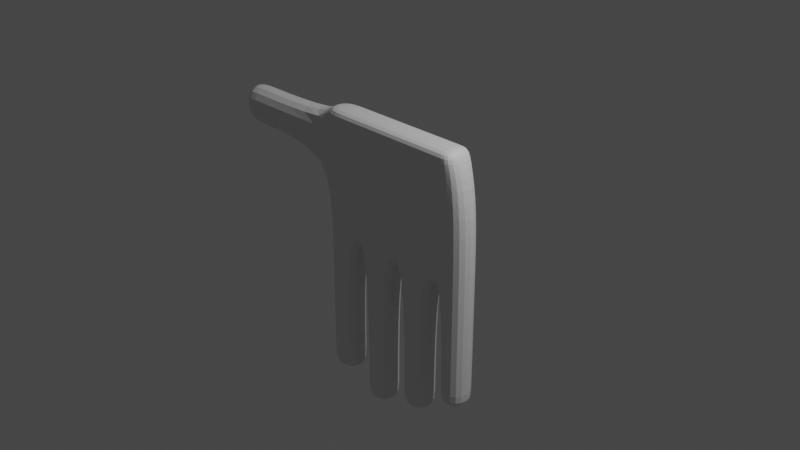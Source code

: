 # Source: hand.blend  (saved by Blender 2.81.16; exported with 4.5.12 LTS)
import bpy
from mathutils import Matrix  # noqa: F401  (used for matrix-valued properties, if any)

bpy.ops.wm.read_factory_settings(use_empty=True)
scene = bpy.context.scene
scene.name = 'Scene'

# ---- collections
col_collection = bpy.data.collections.new('Collection'); scene.collection.children.link(col_collection)

# ---- materials (node trees are filled in below, after node groups)
mat_hand = bpy.data.materials.new('Hand')
mat_hand.use_transparent_shadow = False

# ---- material node trees
mat_hand.use_nodes = True; mat_hand.node_tree.nodes.clear()
_N = mat_hand.node_tree.nodes; _L = mat_hand.node_tree.links
n0 = _N.new('ShaderNodeOutputMaterial'); n0.name = 'Material Output'; n0.location = (300, 300)
n1 = _N.new('ShaderNodeBsdfPrincipled'); n1.name = 'Principled BSDF'; n1.location = (10, 300)
n1.distribution = 'GGX'
n1.subsurface_method = 'BURLEY'
n1.inputs[3].default_value = 1.45
n1.inputs[27].default_value = (0.0, 0.0, 0.0, 1.0)
n1.inputs[28].default_value = 1.0
_L.new(n1.outputs[0], n0.inputs[0])
n0.is_active_output = True

# ---- world
world_world = bpy.data.worlds.new('World'); scene.world = world_world
world_world.use_nodes = True; world_world.node_tree.nodes.clear()
_N = world_world.node_tree.nodes; _L = world_world.node_tree.links
n0 = _N.new('ShaderNodeOutputWorld'); n0.name = 'World Output'; n0.location = (300, 300)
n1 = _N.new('ShaderNodeBackground'); n1.name = 'Background'; n1.location = (10, 300)
n1.inputs[0].default_value = (0.05088, 0.05088, 0.05088, 1.0)
_L.new(n1.outputs[0], n0.inputs[0])
n0.is_active_output = True
world_world.color = (0.05088, 0.05088, 0.05088)
world_world.use_sun_shadow = False
world_world.sun_shadow_jitter_overblur = 0.0

# ---- cameras
cam_camera = bpy.data.cameras.new('Camera')
cam_camera.clip_end = 100.0
cam_camera.ortho_scale = 7.314

# ---- lights
light_light = bpy.data.lights.new('Light', 'POINT')
light_light.transmission_factor = 0.0
light_light.energy = 1000.0
light_light.shadow_soft_size = 0.1
light_light.shadow_maximum_resolution = 0.006
light_light.use_absolute_resolution = True

# ---- meshes
me_hand = bpy.data.meshes.new('Hand')
me_hand.from_pydata([(0.7958, 0.184, 1.0), (1.0, 0.184, -0.4917), (0.7958, -0.1582, 1.0), (1.0, -0.1582, -0.4917), (-1.0, 0.184, 1.0), (-1.0, 0.184, -0.4917), (-1.0, -0.1582, 1.0), (-1.0, -0.1582, -0.4917), (0.1358, 0.184, -0.4917), (0.1358, -0.1582, 1.0), (0.1358, -0.1582, -0.4917), (0.1358, 0.184, 1.0), (-0.4274, 0.184, -0.4917), (-0.4274, -0.1582, 1.0), (-0.4274, -0.1582, -0.4917), (-0.4274, 0.184, 1.0), (0.6829, -0.1582, -0.4917), (0.6829, 0.184, 1.0), (0.6829, 0.184, -0.4917), (0.6829, -0.1582, 1.0), (-0.6139, 0.184, -0.4917), (-0.6139, -0.1582, 1.0), (-0.6139, -0.1582, -0.4917), (-0.6139, 0.184, 1.0), (-0.07635, -0.1582, -0.4917), (-0.07635, 0.184, 1.0), (-0.07635, 0.184, -0.4917), (-0.07635, -0.1582, 1.0), (0.4855, 0.184, -0.4917), (0.4855, -0.1582, 1.0), (0.4855, -0.1582, -0.4917), (0.4855, 0.184, 1.0), (1.0, 0.184, 0.4024), (-1.0, -0.1582, 0.4024), (1.0, -0.1582, 0.4024), (-1.0, 0.184, 0.4024), (0.1358, 0.184, 0.4024), (0.1358, -0.1582, 0.4024), (-0.4274, 0.184, 0.4024), (-0.4274, -0.1582, 0.4024), (0.6829, -0.1582, 0.4024), (0.6829, 0.184, 0.4024), (-0.6139, 0.184, 0.4024), (-0.6139, -0.1582, 0.4024), (-0.07635, -0.1582, 0.4024), (-0.07635, 0.184, 0.4024), (0.4855, 0.184, 0.4024), (0.4855, -0.1582, 0.4024), (-1.0, -0.1582, 0.8789), (0.8842, 0.184, 0.8789), (0.8842, -0.1582, 0.8789), (-1.0, 0.184, 0.8789), (0.1358, 0.184, 0.8789), (0.1358, -0.1582, 0.8789), (-0.4274, 0.184, 0.8789), (-0.4274, -0.1582, 0.8789), (0.6829, -0.1582, 0.8789), (0.6829, 0.184, 0.8789), (-0.6139, 0.184, 0.8789), (-0.6139, -0.1582, 0.8789), (-0.07635, -0.1582, 0.8789), (-0.07635, 0.184, 0.8789), (0.4855, 0.184, 0.8789), (0.4855, -0.1582, 0.8789), (-2.373, 0.184, 0.8789), (-2.373, 0.184, 0.4024), (-2.373, -0.1582, 0.4024), (-2.373, -0.1582, 0.8789), (-1.0, 0.184, -2.123), (-1.0, -0.1582, -2.123), (-0.6139, 0.184, -2.123), (-0.6139, -0.1582, -2.123), (-0.07635, 0.184, -2.289), (-0.4274, 0.184, -2.289), (-0.4274, -0.1582, -2.289), (-0.07635, -0.1582, -2.289), (0.4855, 0.184, -2.104), (0.1358, 0.184, -2.104), (0.1358, -0.1582, -2.104), (0.4855, -0.1582, -2.104), (0.6829, -0.1582, -1.824), (1.0, -0.1582, -1.824), (1.0, 0.184, -1.824), (0.6829, 0.184, -1.824), (-0.6139, -0.1582, -1.983), (-0.6139, 0.184, -1.983), (-1.0, 0.184, -1.983), (-1.0, -0.1582, -1.983), (-0.07635, -0.1582, -2.192), (-0.07635, 0.184, -2.192), (-0.4274, 0.184, -2.192), (-0.4274, -0.1582, -2.192), (0.1358, -0.1582, -2.024), (0.4855, -0.1582, -2.024), (0.1358, 0.184, -2.024), (0.4855, 0.184, -2.024), (0.6829, -0.1582, -1.706), (1.0, -0.1582, -1.706), (1.0, 0.184, -1.706), (0.6829, 0.184, -1.706), (-2.222, 0.184, 0.4024), (-2.222, 0.184, 0.8789), (-2.222, -0.1582, 0.8789), (-2.222, -0.1582, 0.4024)], [], [(23, 4, 6, 21), (59, 21, 6, 48), (48, 6, 4, 51), (97, 96, 80, 81), (49, 0, 2, 50), (57, 17, 0, 49), (61, 25, 11, 52), (26, 8, 10, 24), (63, 29, 9, 53), (31, 11, 9, 29), (20, 12, 14, 22), (58, 23, 15, 54), (60, 27, 13, 55), (25, 15, 13, 27), (0, 17, 19, 2), (50, 2, 19, 56), (62, 31, 17, 57), (28, 18, 16, 30), (51, 4, 23, 58), (85, 84, 71, 70), (55, 13, 21, 59), (15, 23, 21, 13), (11, 25, 27, 9), (53, 9, 27, 60), (89, 88, 75, 72), (54, 15, 25, 61), (93, 92, 78, 79), (52, 11, 31, 62), (17, 31, 29, 19), (56, 19, 29, 63), (16, 40, 47, 30), (8, 36, 46, 28), (12, 38, 45, 26), (10, 37, 44, 24), (14, 39, 43, 22), (5, 35, 42, 20), (28, 46, 41, 18), (3, 34, 40, 16), (24, 44, 39, 14), (20, 42, 38, 12), (30, 47, 37, 10), (26, 45, 36, 8), (18, 41, 32, 1), (1, 32, 34, 3), (7, 33, 35, 5), (22, 43, 33, 7), (40, 56, 63, 47), (36, 52, 62, 46), (38, 54, 61, 45), (37, 53, 60, 44), (39, 55, 59, 43), (35, 51, 58, 42), (46, 62, 57, 41), (34, 50, 56, 40), (44, 60, 55, 39), (42, 58, 54, 38), (47, 63, 53, 37), (45, 61, 52, 36), (41, 57, 49, 32), (32, 49, 50, 34), (101, 100, 65, 64), (43, 59, 48, 33), (66, 67, 64, 65), (103, 102, 67, 66), (100, 103, 66, 65), (102, 101, 64, 67), (68, 70, 71, 69), (87, 86, 68, 69), (84, 87, 69, 71), (86, 85, 70, 68), (73, 72, 75, 74), (91, 90, 73, 74), (88, 91, 74, 75), (90, 89, 72, 73), (77, 76, 79, 78), (92, 94, 77, 78), (94, 95, 76, 77), (95, 93, 79, 76), (83, 82, 81, 80), (99, 98, 82, 83), (96, 99, 83, 80), (98, 97, 81, 82), (5, 20, 85, 86), (22, 7, 87, 84), (7, 5, 86, 87), (20, 22, 84, 85), (12, 26, 89, 90), (24, 14, 91, 88), (14, 12, 90, 91), (26, 24, 88, 89), (28, 30, 93, 95), (8, 28, 95, 94), (10, 8, 94, 92), (30, 10, 92, 93), (1, 3, 97, 98), (16, 18, 99, 96), (18, 1, 98, 99), (3, 16, 96, 97), (48, 51, 101, 102), (35, 33, 103, 100), (33, 48, 102, 103), (51, 35, 100, 101)])
_uv = me_hand.uv_layers.new(name='UVMap')
_uv.uv.foreach_set('vector', [0.8438, 0.5, 0.875, 0.5, 0.875, 0.75, 0.8438, 0.75, 0.5625, 0.9688, 0.625, 0.9688, 0.625, 1.0, 0.5625, 1.0, 0.5625, 0.0, 0.625, 0.0, 0.625, 0.25, 0.5625, 0.25, 0.375, 0.75, 0.375, 0.8125, 0.375, 0.8125, 0.375, 0.75, 0.5625, 0.5, 0.625, 0.5, 0.625, 0.75, 0.5625, 0.75, 0.5625, 0.4375, 0.625, 0.4375, 0.625, 0.5, 0.5625, 0.5, 0.5625, 0.3438, 0.625, 0.3438, 0.625, 0.375, 0.5625, 0.375, 0.2188, 0.5, 0.25, 0.5, 0.25, 0.75, 0.2188, 0.75, 0.5625, 0.8438, 0.625, 0.8438, 0.625, 0.875, 0.5625, 0.875, 0.7188, 0.5, 0.75, 0.5, 0.75, 0.75, 0.7188, 0.75, 0.1562, 0.5, 0.1875, 0.5, 0.1875, 0.75, 0.1562, 0.75, 0.5625, 0.2812, 0.625, 0.2812, 0.625, 0.3125, 0.5625, 0.3125, 0.5625, 0.9062, 0.625, 0.9062, 0.625, 0.9375, 0.5625, 0.9375, 0.7812, 0.5, 0.8125, 0.5, 0.8125, 0.75, 0.7812, 0.75, 0.625, 0.5, 0.6875, 0.5, 0.6875, 0.75, 0.625, 0.75, 0.5625, 0.75, 0.625, 0.75, 0.625, 0.8125, 0.5625, 0.8125, 0.5625, 0.4062, 0.625, 0.4062, 0.625, 0.4375, 0.5625, 0.4375, 0.2812, 0.5, 0.3125, 0.5, 0.3125, 0.75, 0.2812, 0.75, 0.5625, 0.25, 0.625, 0.25, 0.625, 0.2812, 0.5625, 0.2812, 0.1562, 0.5, 0.1562, 0.75, 0.1562, 0.75, 0.1562, 0.5, 0.5625, 0.9375, 0.625, 0.9375, 0.625, 0.9688, 0.5625, 0.9688, 0.8125, 0.5, 0.8438, 0.5, 0.8438, 0.75, 0.8125, 0.75, 0.75, 0.5, 0.7812, 0.5, 0.7812, 0.75, 0.75, 0.75, 0.5625, 0.875, 0.625, 0.875, 0.625, 0.9062, 0.5625, 0.9062, 0.2188, 0.5, 0.2188, 0.75, 0.2188, 0.75, 0.2188, 0.5, 0.5625, 0.3125, 0.625, 0.3125, 0.625, 0.3438, 0.5625, 0.3438, 0.375, 0.8438, 0.375, 0.875, 0.375, 0.875, 0.375, 0.8438, 0.5625, 0.375, 0.625, 0.375, 0.625, 0.4062, 0.5625, 0.4062, 0.6875, 0.5, 0.7188, 0.5, 0.7188, 0.75, 0.6875, 0.75, 0.5625, 0.8125, 0.625, 0.8125, 0.625, 0.8438, 0.5625, 0.8438, 0.375, 0.8125, 0.5, 0.8125, 0.5, 0.8438, 0.375, 0.8438, 0.375, 0.375, 0.5, 0.375, 0.5, 0.4062, 0.375, 0.4062, 0.375, 0.3125, 0.5, 0.3125, 0.5, 0.3438, 0.375, 0.3438, 0.375, 0.875, 0.5, 0.875, 0.5, 0.9062, 0.375, 0.9062, 0.375, 0.9375, 0.5, 0.9375, 0.5, 0.9688, 0.375, 0.9688, 0.375, 0.25, 0.5, 0.25, 0.5, 0.2812, 0.375, 0.2812, 0.375, 0.4062, 0.5, 0.4062, 0.5, 0.4375, 0.375, 0.4375, 0.375, 0.75, 0.5, 0.75, 0.5, 0.8125, 0.375, 0.8125, 0.375, 0.9062, 0.5, 0.9062, 0.5, 0.9375, 0.375, 0.9375, 0.375, 0.2812, 0.5, 0.2812, 0.5, 0.3125, 0.375, 0.3125, 0.375, 0.8438, 0.5, 0.8438, 0.5, 0.875, 0.375, 0.875, 0.375, 0.3438, 0.5, 0.3438, 0.5, 0.375, 0.375, 0.375, 0.375, 0.4375, 0.5, 0.4375, 0.5, 0.5, 0.375, 0.5, 0.375, 0.5, 0.5, 0.5, 0.5, 0.75, 0.375, 0.75, 0.375, 0.0, 0.5, 0.0, 0.5, 0.25, 0.375, 0.25, 0.375, 0.9688, 0.5, 0.9688, 0.5, 1.0, 0.375, 1.0, 0.5, 0.8125, 0.5625, 0.8125, 0.5625, 0.8438, 0.5, 0.8438, 0.5, 0.375, 0.5625, 0.375, 0.5625, 0.4062, 0.5, 0.4062, 0.5, 0.3125, 0.5625, 0.3125, 0.5625, 0.3438, 0.5, 0.3438, 0.5, 0.875, 0.5625, 0.875, 0.5625, 0.9062, 0.5, 0.9062, 0.5, 0.9375, 0.5625, 0.9375, 0.5625, 0.9688, 0.5, 0.9688, 0.5, 0.25, 0.5625, 0.25, 0.5625, 0.2812, 0.5, 0.2812, 0.5, 0.4062, 0.5625, 0.4062, 0.5625, 0.4375, 0.5, 0.4375, 0.5, 0.75, 0.5625, 0.75, 0.5625, 0.8125, 0.5, 0.8125, 0.5, 0.9062, 0.5625, 0.9062, 0.5625, 0.9375, 0.5, 0.9375, 0.5, 0.2812, 0.5625, 0.2812, 0.5625, 0.3125, 0.5, 0.3125, 0.5, 0.8438, 0.5625, 0.8438, 0.5625, 0.875, 0.5, 0.875, 0.5, 0.3438, 0.5625, 0.3438, 0.5625, 0.375, 0.5, 0.375, 0.5, 0.4375, 0.5625, 0.4375, 0.5625, 0.5, 0.5, 0.5, 0.5, 0.5, 0.5625, 0.5, 0.5625, 0.75, 0.5, 0.75, 0.5625, 0.25, 0.5, 0.25, 0.5, 0.25, 0.5625, 0.25, 0.5, 0.9688, 0.5625, 0.9688, 0.5625, 1.0, 0.5, 1.0, 0.5, 0.0, 0.5625, 0.0, 0.5625, 0.25, 0.5, 0.25, 0.5, 1.0, 0.5625, 1.0, 0.5625, 1.0, 0.5, 1.0, 0.5, 0.25, 0.5, 0.0, 0.5, 0.0, 0.5, 0.25, 0.5625, 0.0, 0.5625, 0.25, 0.5625, 0.25, 0.5625, 0.0, 0.125, 0.5, 0.1562, 0.5, 0.1562, 0.75, 0.125, 0.75, 0.375, 0.0, 0.375, 0.25, 0.375, 0.25, 0.375, 0.0, 0.375, 0.9688, 0.375, 1.0, 0.375, 1.0, 0.375, 0.9688, 0.375, 0.25, 0.375, 0.2812, 0.375, 0.2812, 0.375, 0.25, 0.1875, 0.5, 0.2188, 0.5, 0.2188, 0.75, 0.1875, 0.75, 0.1875, 0.75, 0.1875, 0.5, 0.1875, 0.5, 0.1875, 0.75, 0.375, 0.9062, 0.375, 0.9375, 0.375, 0.9375, 0.375, 0.9062, 0.375, 0.3125, 0.375, 0.3438, 0.375, 0.3438, 0.375, 0.3125, 0.25, 0.5, 0.2812, 0.5, 0.2812, 0.75, 0.25, 0.75, 0.25, 0.75, 0.25, 0.5, 0.25, 0.5, 0.25, 0.75, 0.375, 0.375, 0.375, 0.4062, 0.375, 0.4062, 0.375, 0.375, 0.2812, 0.5, 0.2812, 0.75, 0.2812, 0.75, 0.2812, 0.5, 0.3125, 0.5, 0.375, 0.5, 0.375, 0.75, 0.3125, 0.75, 0.375, 0.4375, 0.375, 0.5, 0.375, 0.5, 0.375, 0.4375, 0.3125, 0.75, 0.3125, 0.5, 0.3125, 0.5, 0.3125, 0.75, 0.375, 0.5, 0.375, 0.75, 0.375, 0.75, 0.375, 0.5, 0.375, 0.25, 0.375, 0.2812, 0.375, 0.2812, 0.375, 0.25, 0.375, 0.9688, 0.375, 1.0, 0.375, 1.0, 0.375, 0.9688, 0.375, 0.0, 0.375, 0.25, 0.375, 0.25, 0.375, 0.0, 0.1562, 0.5, 0.1562, 0.75, 0.1562, 0.75, 0.1562, 0.5, 0.375, 0.3125, 0.375, 0.3438, 0.375, 0.3438, 0.375, 0.3125, 0.375, 0.9062, 0.375, 0.9375, 0.375, 0.9375, 0.375, 0.9062, 0.1875, 0.75, 0.1875, 0.5, 0.1875, 0.5, 0.1875, 0.75, 0.2188, 0.5, 0.2188, 0.75, 0.2188, 0.75, 0.2188, 0.5, 0.2812, 0.5, 0.2812, 0.75, 0.2812, 0.75, 0.2812, 0.5, 0.375, 0.375, 0.375, 0.4062, 0.375, 0.4062, 0.375, 0.375, 0.25, 0.75, 0.25, 0.5, 0.25, 0.5, 0.25, 0.75, 0.375, 0.8438, 0.375, 0.875, 0.375, 0.875, 0.375, 0.8438, 0.375, 0.5, 0.375, 0.75, 0.375, 0.75, 0.375, 0.5, 0.3125, 0.75, 0.3125, 0.5, 0.3125, 0.5, 0.3125, 0.75, 0.375, 0.4375, 0.375, 0.5, 0.375, 0.5, 0.375, 0.4375, 0.375, 0.75, 0.375, 0.8125, 0.375, 0.8125, 0.375, 0.75, 0.5625, 0.0, 0.5625, 0.25, 0.5625, 0.25, 0.5625, 0.0, 0.5, 0.25, 0.5, 0.0, 0.5, 0.0, 0.5, 0.25, 0.5, 1.0, 0.5625, 1.0, 0.5625, 1.0, 0.5, 1.0, 0.5625, 0.25, 0.5, 0.25, 0.5, 0.25, 0.5625, 0.25])
me_hand.materials.append(mat_hand)
me_hand.use_remesh_preserve_volume = False
me_hand.use_remesh_preserve_attributes = False
me_hand.use_mirror_vertex_groups = False
me_hand.update()
arm_armature = bpy.data.armatures.new('Armature')  # bones are not reproduced

# ---- objects
ob_hand = bpy.data.objects.new('Hand', me_hand)
ob_light = bpy.data.objects.new('Light', light_light)
ob_camera = bpy.data.objects.new('Camera', cam_camera)
ob_armature = bpy.data.objects.new('Armature', arm_armature)

# ---- transforms, parenting, visibility, modifiers, constraints
ob_hand.parent = ob_armature
ob_hand.matrix_parent_inverse = Matrix(((1.604, 0.0, 0.0, -0.0), (0.0, -1.604, 0.03567, -0.05663), (0.0, -0.03567, -1.604, 2.547), (-0.0, 0.0, -0.0, 1.0)))
ob_hand.location = (0.0, 0.0, 0.0)
ob_hand.lock_rotations_4d = False
ob_hand.empty_display_type = 'ARROWS'
ob_hand.lineart.crease_threshold = 0.0
_vg = ob_hand.vertex_groups.new(name='Ra')
_vg = ob_hand.vertex_groups.new(name='Pr1')
for _i, _w in zip([4, 6, 9, 11, 13, 15, 21, 23, 25, 27, 33, 35, 38, 42, 43, 48, 51, 52, 54, 55, 58, 59, 60, 61], [0.9694, 0.9772, 0.08985, 0.09727, 0.9817, 0.9626, 0.9867, 0.9784, 0.8204, 0.9049, 0.4904, 0.4906, 0.01307, 0.1145, 0.1126, 0.9474, 0.9329, 0.009785, 0.8769, 0.9284, 0.9398, 0.9672, 0.1166, 0.1684]): _vg.add([_i], _w, 'REPLACE')
_vg = ob_hand.vertex_groups.new(name='Mi1')
for _i, _w in zip([33, 35, 42, 43, 48, 51], [0.4344, 0.4372, 0.05187, 0.05161, 0.01072, 0.02421]): _vg.add([_i], _w, 'REPLACE')
_vg = ob_hand.vertex_groups.new(name='Di1')
for _i, _w in zip([64, 65, 66, 67, 100, 101, 102, 103], [0.9969, 0.9974, 0.9985, 0.9982, 0.9806, 0.9788, 0.9842, 0.9851]): _vg.add([_i], _w, 'REPLACE')
_vg = ob_hand.vertex_groups.new(name='Me2')
for _i, _w in zip([11, 15, 25, 27, 33, 35, 38, 39, 42, 43, 44, 45, 52, 53, 54, 55, 58, 59, 60, 61], [0.00649, 0.006406, 0.1031, 0.05852, 0.0471, 0.0411, 0.8638, 0.9102, 0.7775, 0.7885, 0.07101, 0.08331, 0.07414, 0.05959, 0.1053, 0.06528, 0.04783, 0.006215, 0.8016, 0.702]): _vg.add([_i], _w, 'REPLACE')
_vg = ob_hand.vertex_groups.new(name='Pr2')
for _i, _w in zip([5, 7, 12, 14, 20, 22, 42, 43], [0.9755, 0.9784, 0.08266, 0.07913, 0.8852, 0.8904, 0.01261, 0.01589]): _vg.add([_i], _w, 'REPLACE')
_vg = ob_hand.vertex_groups.new(name='Mi2')
_vg = ob_hand.vertex_groups.new(name='Di2')
for _i, _w in zip([68, 69, 70, 71, 84, 85, 86, 87], [0.9992, 0.9995, 0.9991, 0.9994, 0.9916, 0.9901, 0.9913, 0.993]): _vg.add([_i], _w, 'REPLACE')
_vg = ob_hand.vertex_groups.new(name='Me3')
for _i, _w in zip([36, 37, 38, 39, 44, 45, 61], [0.09366, 0.05211, 0.07479, 0.05037, 0.8467, 0.8141, 0.02073]): _vg.add([_i], _w, 'REPLACE')
_vg = ob_hand.vertex_groups.new(name='Pr3')
for _i, _w in zip([8, 10, 12, 14, 20, 22, 24, 26], [0.07908, 0.05551, 0.8892, 0.8939, 0.08843, 0.08488, 0.9092, 0.9166]): _vg.add([_i], _w, 'REPLACE')
_vg = ob_hand.vertex_groups.new(name='Mi3')
_vg = ob_hand.vertex_groups.new(name='Di3')
for _i, _w in zip([72, 73, 74, 75, 88, 89, 90, 91], [0.9974, 0.999, 0.9995, 0.9977, 0.994, 0.9924, 0.9929, 0.995]): _vg.add([_i], _w, 'REPLACE')
_vg = ob_hand.vertex_groups.new(name='Me4')
for _i, _w in zip([8, 18, 28, 30, 36, 37, 40, 41, 44, 45, 46, 47, 52, 53], [0.08711, 0.05617, 0.6921, 0.06855, 0.7722, 0.8744, 0.001594, 0.003025, 0.06419, 0.07186, 0.08989, 0.07537, 0.02538, 0.009919]): _vg.add([_i], _w, 'REPLACE')
_vg = ob_hand.vertex_groups.new(name='Pr4')
for _i, _w in zip([8, 10, 16, 24, 26, 28, 30], [0.8083, 0.9094, 0.05853, 0.06415, 0.05414, 0.1838, 0.8201]): _vg.add([_i], _w, 'REPLACE')
_vg = ob_hand.vertex_groups.new(name='Mi4')
_vg = ob_hand.vertex_groups.new(name='Di4')
for _i, _w in zip([76, 77, 78, 79, 92, 93, 94, 95], [0.9992, 0.9992, 0.9996, 0.9995, 0.9938, 0.9929, 0.9915, 0.9911]): _vg.add([_i], _w, 'REPLACE')
_vg = ob_hand.vertex_groups.new(name='Me5')
for _i, _w in zip([0, 2, 9, 11, 17, 19, 25, 27, 29, 31, 32, 34, 36, 37, 40, 41, 46, 47, 49, 50, 52, 53, 56, 57, 60, 61, 62, 63], [0.9561, 0.9571, 0.8817, 0.8615, 0.9541, 0.9564, 0.06951, 0.01833, 0.9465, 0.9413, 0.9027, 0.9044, 0.1069, 0.05945, 0.9164, 0.911, 0.8854, 0.9026, 0.9524, 0.9536, 0.8487, 0.8891, 0.954, 0.9498, 0.05509, 0.08673, 0.9367, 0.9476]): _vg.add([_i], _w, 'REPLACE')
_vg = ob_hand.vertex_groups.new(name='Pr5')
for _i, _w in zip([1, 3, 16, 18, 28, 30, 32, 34, 40, 41], [0.9736, 0.977, 0.9116, 0.9012, 0.09302, 0.0851, 0.07756, 0.07584, 0.04908, 0.05604]): _vg.add([_i], _w, 'REPLACE')
_vg = ob_hand.vertex_groups.new(name='Mi5')
_vg = ob_hand.vertex_groups.new(name='Di5')
for _i, _w in zip([80, 81, 82, 83, 96, 97, 98, 99], [0.9992, 0.9992, 0.9989, 0.9988, 0.9909, 0.9915, 0.9894, 0.9885]): _vg.add([_i], _w, 'REPLACE')
_m = ob_hand.modifiers.new('Subdivision', 'SUBSURF')
_m.uv_smooth = 'PRESERVE_CORNERS'
_m.levels = 3
_m.show_only_control_edges = False
_m = ob_hand.modifiers.new('Armature', 'ARMATURE')
_m.object = ob_armature
ob_light.location = (4.076, 1.005, 5.904)
ob_light.rotation_euler = (0.6503, 0.05522, 1.866)
ob_light.lock_rotations_4d = False
ob_light.empty_display_type = 'ARROWS'
ob_light.color = (0.0, 0.0, 0.0, 0.0)
ob_light.lineart.crease_threshold = 0.0
ob_camera.location = (7.359, -6.926, 4.958)
ob_camera.rotation_euler = (1.109, 0.0, 0.8149)
ob_camera.lock_rotations_4d = False
ob_camera.empty_display_type = 'ARROWS'
ob_camera.color = (0.0, 0.0, 0.0, 0.0)
ob_camera.display_type = 'WIRE'
ob_camera.lineart.crease_threshold = 0.0
ob_armature.location = (0.0, 0.0, 1.588)
ob_armature.rotation_euler = (-3.164, -0.0, 0.0)
ob_armature.scale = (0.6233, 0.6233, 0.6233)
ob_armature.show_in_front = True
ob_armature.lineart.crease_threshold = 0.0

# ---- collection membership
col_collection.objects.link(ob_hand)
col_collection.objects.link(ob_light)
col_collection.objects.link(ob_camera)
col_collection.objects.link(ob_armature)

# ---- scene / render settings (as saved in the file)
scene.camera = ob_camera
scene.frame_start = 1; scene.frame_end = 250; scene.frame_set(1)
scene.render.engine = 'BLENDER_EEVEE_NEXT'
scene.cycles.use_denoising = False
scene.cycles.samples = 128
scene.cycles.sampling_pattern = 'TABULATED_SOBOL'
scene.cycles.use_adaptive_sampling = False
scene.cycles.use_light_tree = False
scene.view_settings.view_transform = 'Filmic'
bpy.context.view_layer.update()
